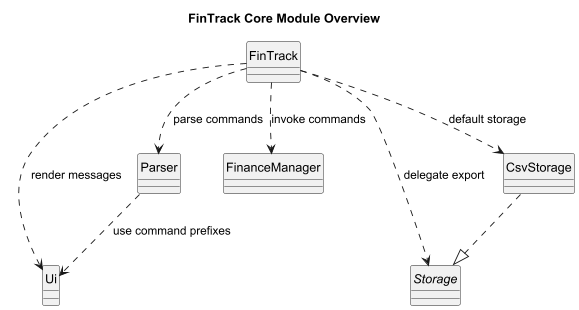

The diagram above was rendered by PlantUML. Its source (embedded in the PNG):
@startuml
  hide circle
  skinparam classAttributeIconSize 0
  top to bottom direction
  title FinTrack Core Module Overview

  class FinTrack
  class Ui
  class Parser
  class FinanceManager
  interface Storage
  FinTrack ..> FinanceManager : invoke commands
  FinTrack ..> Parser : parse commands
  FinTrack ..> Ui : render messages
  FinTrack ..> Storage : delegate export
  CsvStorage ..|> Storage
  FinTrack ..> CsvStorage : default storage
  Parser ..> Ui : use command prefixes

  @enduml